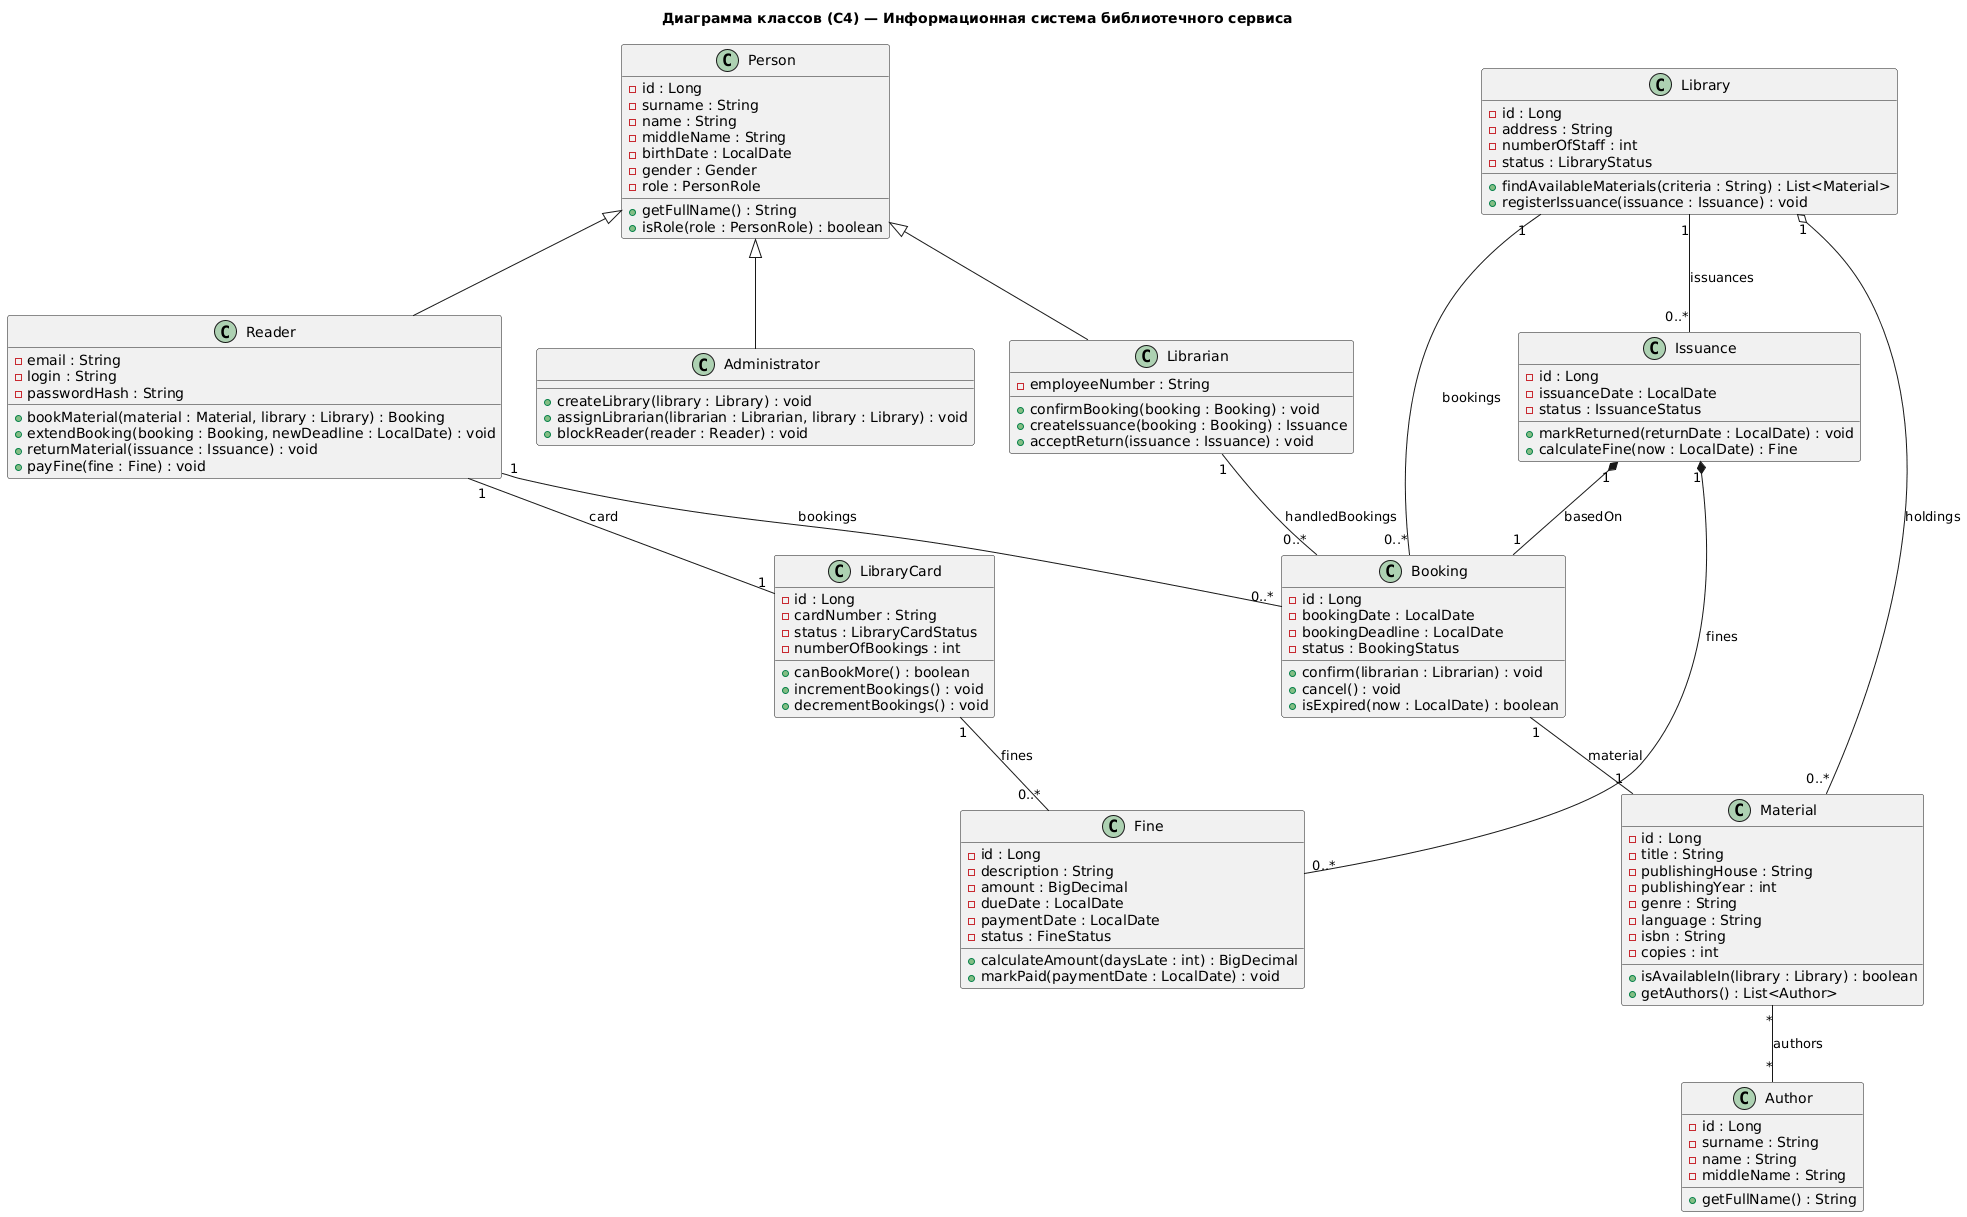

The diagram above was rendered by PlantUML. Its source (embedded in the PNG):
@startuml
title Диаграмма классов (C4) — Информационная система библиотечного сервиса

' ===== Базовый класс =====
class Person {
  - id : Long
  - surname : String
  - name : String
  - middleName : String
  - birthDate : LocalDate
  - gender : Gender
  - role : PersonRole
  + getFullName() : String
  + isRole(role : PersonRole) : boolean
}

' ===== Наследники =====
class Reader {
  - email : String
  - login : String
  - passwordHash : String
  + bookMaterial(material : Material, library : Library) : Booking
  + extendBooking(booking : Booking, newDeadline : LocalDate) : void
  + returnMaterial(issuance : Issuance) : void
  + payFine(fine : Fine) : void
}

class Librarian {
  - employeeNumber : String
  + confirmBooking(booking : Booking) : void
  + createIssuance(booking : Booking) : Issuance
  + acceptReturn(issuance : Issuance) : void
}

class Administrator {
  + createLibrary(library : Library) : void
  + assignLibrarian(librarian : Librarian, library : Library) : void
  + blockReader(reader : Reader) : void
}

Person <|-- Reader
Person <|-- Librarian
Person <|-- Administrator

' ===== Библиотека и карта =====
class Library {
  - id : Long
  - address : String
  - numberOfStaff : int
  - status : LibraryStatus
  + findAvailableMaterials(criteria : String) : List<Material>
  + registerIssuance(issuance : Issuance) : void
}

class LibraryCard {
  - id : Long
  - cardNumber : String
  - status : LibraryCardStatus
  - numberOfBookings : int
  + canBookMore() : boolean
  + incrementBookings() : void
  + decrementBookings() : void
}

Reader "1" -- "1" LibraryCard : card

' ===== Материалы и авторы =====
class Material {
  - id : Long
  - title : String
  - publishingHouse : String
  - publishingYear : int
  - genre : String
  - language : String
  - isbn : String
  - copies : int
  + isAvailableIn(library : Library) : boolean
  + getAuthors() : List<Author>
}

class Author {
  - id : Long
  - surname : String
  - name : String
  - middleName : String
  + getFullName() : String
}

Library "1" o-- "0..*" Material : holdings
Material "*" -- "*" Author : authors

' ===== Бронирование, выдача, штраф =====
class Booking {
  - id : Long
  - bookingDate : LocalDate
  - bookingDeadline : LocalDate
  - status : BookingStatus
  + confirm(librarian : Librarian) : void
  + cancel() : void
  + isExpired(now : LocalDate) : boolean
}

class Issuance {
  - id : Long
  - issuanceDate : LocalDate
  - status : IssuanceStatus
  + markReturned(returnDate : LocalDate) : void
  + calculateFine(now : LocalDate) : Fine
}

class Fine {
  - id : Long
  - description : String
  - amount : BigDecimal
  - dueDate : LocalDate
  - paymentDate : LocalDate
  - status : FineStatus
  + calculateAmount(daysLate : int) : BigDecimal
  + markPaid(paymentDate : LocalDate) : void
}

' Ассоциации
Reader   "1"  -- "0..*" Booking   : bookings
Librarian "1" -- "0..*" Booking   : handledBookings
Library  "1"  -- "0..*" Booking   : bookings
Library  "1"  -- "0..*" Issuance  : issuances

Booking  "1"  -- "1" Material     : material

Issuance "1"  *-- "1" Booking     : basedOn
Issuance "1"  *-- "0..*" Fine     : fines

LibraryCard "1" -- "0..*" Fine    : fines
@enduml